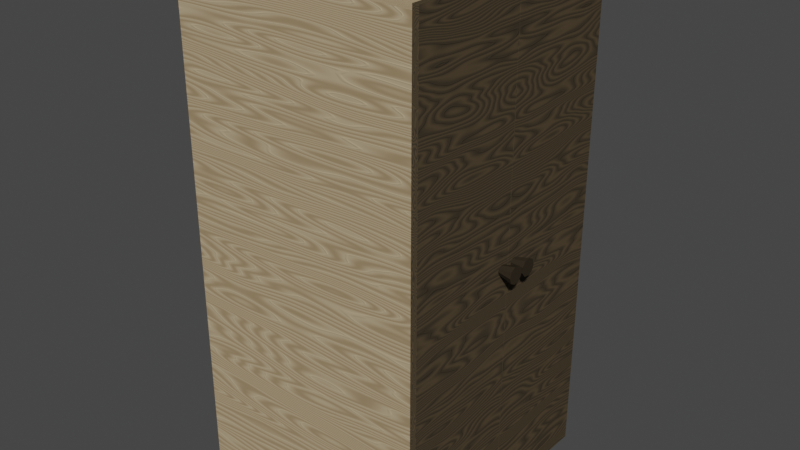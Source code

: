 # Source: wardrobe.blend  (saved by Blender 3.5.10; exported with 4.5.12 LTS)
import bpy
from mathutils import Matrix  # noqa: F401  (used for matrix-valued properties, if any)

bpy.ops.wm.read_factory_settings(use_empty=True)
scene = bpy.context.scene
scene.name = 'Scene'

# ---- collections
col_collection = bpy.data.collections.new('Collection'); scene.collection.children.link(col_collection)

# ---- materials (node trees are filled in below, after node groups)
mat_material_001 = bpy.data.materials.new('Material.001')
mat_material_001.use_transparent_shadow = False
mat_material_002 = bpy.data.materials.new('Material.002')
mat_material_002.use_transparent_shadow = False
mat_material_003 = bpy.data.materials.new('Material.003')
mat_material_003.use_transparent_shadow = False

# ---- material node trees
mat_material_001.use_nodes = True; mat_material_001.node_tree.nodes.clear()
_N = mat_material_001.node_tree.nodes; _L = mat_material_001.node_tree.links
n0 = _N.new('ShaderNodeTexCoord'); n0.name = 'Texture Coordinate'; n0.location = (-341, -189)
n1 = _N.new('ShaderNodeClamp'); n1.name = 'Clamp'; n1.location = (404, -289)
n1.inputs[1].default_value = -0.1
n1.inputs[2].default_value = 0.025
n2 = _N.new('ShaderNodeTexWave'); n2.name = 'Wave Texture'; n2.location = (171, -99)
n2.inputs[1].default_value = 3.7
n2.inputs[2].default_value = 76.0
n2.inputs[3].default_value = 1.5
n2.inputs[4].default_value = 0.8
n2.inputs[5].default_value = 0.4
n3 = _N.new('ShaderNodeMapping'); n3.name = 'Mapping'; n3.location = (-49, -111)
n3.inputs[3].default_value = (22.0, 1.0, 1.0)
n4 = _N.new('ShaderNodeOutputMaterial'); n4.name = 'Material Output.001'; n4.location = (1105, -129)
n5 = _N.new('ShaderNodeBsdfDiffuse'); n5.name = 'Diffuse BSDF'; n5.location = (819, -76)
n6 = _N.new('ShaderNodeMix'); n6.name = 'Mix'; n6.location = (621, 11)
n6.data_type = 'RGBA'
n6.inputs[6].default_value = (0.5029, 0.3916, 0.2462, 1.0)
n6.inputs[7].default_value = (0.3372, 0.2423, 0.1356, 1.0)
n7 = _N.new('ShaderNodeBump'); n7.name = 'Bump'; n7.location = (641, -294)
n7.inputs[0].default_value = 0.255
n7.inputs[1].default_value = 0.3
n7.inputs[2].default_value = 1.0
_L.new(n5.outputs[0], n4.inputs[0])
_L.new(n6.outputs[2], n5.inputs[0])
_L.new(n3.outputs[0], n2.inputs[0])
_L.new(n0.outputs[2], n3.inputs[0])
_L.new(n2.outputs[0], n6.inputs[0])
_L.new(n7.outputs[0], n5.inputs[2])
_L.new(n1.outputs[0], n7.inputs[3])
_L.new(n2.outputs[0], n1.inputs[0])
n4.is_active_output = True
mat_material_002.use_nodes = True; mat_material_002.node_tree.nodes.clear()
_N = mat_material_002.node_tree.nodes; _L = mat_material_002.node_tree.links
n0 = _N.new('ShaderNodeTexCoord'); n0.name = 'Texture Coordinate'; n0.location = (-677, -99)
n1 = _N.new('ShaderNodeClamp'); n1.name = 'Clamp'; n1.location = (68, -198)
n1.inputs[1].default_value = -0.1
n1.inputs[2].default_value = 0.025
n2 = _N.new('ShaderNodeTexWave'); n2.name = 'Wave Texture'; n2.location = (-164, -8)
n2.inputs[1].default_value = 3.7
n2.inputs[2].default_value = 76.0
n2.inputs[3].default_value = 1.5
n2.inputs[4].default_value = 0.8
n2.inputs[5].default_value = 0.4
n3 = _N.new('ShaderNodeMapping'); n3.name = 'Mapping'; n3.location = (-385, -21)
n3.inputs[3].default_value = (22.0, 1.0, 1.0)
n4 = _N.new('ShaderNodeOutputMaterial'); n4.name = 'Material Output.001'; n4.location = (769, -38)
n5 = _N.new('ShaderNodeBsdfDiffuse'); n5.name = 'Diffuse BSDF'; n5.location = (484, 14)
n6 = _N.new('ShaderNodeMix'); n6.name = 'Mix'; n6.location = (285, 101)
n6.data_type = 'RGBA'
n6.inputs[6].default_value = (0.04886, 0.03928, 0.02642, 1.0)
n6.inputs[7].default_value = (0.08993, 0.06614, 0.03886, 1.0)
n7 = _N.new('ShaderNodeBump'); n7.name = 'Bump'; n7.location = (305, -203)
n7.inputs[0].default_value = 0.255
n7.inputs[1].default_value = 0.3
n7.inputs[2].default_value = 1.0
_L.new(n5.outputs[0], n4.inputs[0])
_L.new(n6.outputs[2], n5.inputs[0])
_L.new(n3.outputs[0], n2.inputs[0])
_L.new(n0.outputs[2], n3.inputs[0])
_L.new(n2.outputs[0], n6.inputs[0])
_L.new(n7.outputs[0], n5.inputs[2])
_L.new(n1.outputs[0], n7.inputs[3])
_L.new(n2.outputs[0], n1.inputs[0])
n4.is_active_output = True
mat_material_003.use_nodes = True; mat_material_003.node_tree.nodes.clear()
_N = mat_material_003.node_tree.nodes; _L = mat_material_003.node_tree.links
n0 = _N.new('ShaderNodeTexCoord'); n0.name = 'Texture Coordinate'; n0.location = (-381, 46)
n1 = _N.new('ShaderNodeClamp'); n1.name = 'Clamp'; n1.location = (364, -54)
n1.inputs[1].default_value = -0.1
n1.inputs[2].default_value = 0.025
n2 = _N.new('ShaderNodeTexWave'); n2.name = 'Wave Texture'; n2.location = (132, 137)
n2.inputs[1].default_value = 3.7
n2.inputs[2].default_value = 76.0
n2.inputs[3].default_value = 1.5
n2.inputs[4].default_value = 0.8
n2.inputs[5].default_value = 0.4
n3 = _N.new('ShaderNodeMapping'); n3.name = 'Mapping'; n3.location = (-88, 124)
n3.inputs[3].default_value = (22.0, 1.0, 1.0)
n4 = _N.new('ShaderNodeOutputMaterial'); n4.name = 'Material Output.001'; n4.location = (1066, 107)
n5 = _N.new('ShaderNodeBsdfDiffuse'); n5.name = 'Diffuse BSDF'; n5.location = (780, 159)
n6 = _N.new('ShaderNodeMix'); n6.name = 'Mix'; n6.location = (581, 246)
n6.data_type = 'RGBA'
n6.inputs[6].default_value = (0.02783, 0.02268, 0.01568, 1.0)
n6.inputs[7].default_value = (0.04139, 0.03108, 0.01904, 1.0)
n7 = _N.new('ShaderNodeBump'); n7.name = 'Bump'; n7.location = (601, -58)
n7.inputs[0].default_value = 0.255
n7.inputs[1].default_value = 0.3
n7.inputs[2].default_value = 1.0
_L.new(n5.outputs[0], n4.inputs[0])
_L.new(n6.outputs[2], n5.inputs[0])
_L.new(n3.outputs[0], n2.inputs[0])
_L.new(n0.outputs[2], n3.inputs[0])
_L.new(n2.outputs[0], n6.inputs[0])
_L.new(n7.outputs[0], n5.inputs[2])
_L.new(n1.outputs[0], n7.inputs[3])
_L.new(n2.outputs[0], n1.inputs[0])
n4.is_active_output = True

# ---- world
world_world = bpy.data.worlds.new('World'); scene.world = world_world
world_world.use_nodes = True; world_world.node_tree.nodes.clear()
_N = world_world.node_tree.nodes; _L = world_world.node_tree.links
n0 = _N.new('ShaderNodeOutputWorld'); n0.name = 'World Output'; n0.location = (300, 300)
n1 = _N.new('ShaderNodeBackground'); n1.name = 'Background'; n1.location = (10, 300)
n1.inputs[0].default_value = (0.05088, 0.05088, 0.05088, 1.0)
_L.new(n1.outputs[0], n0.inputs[0])
n0.is_active_output = True
world_world.color = (0.05088, 0.05088, 0.05088)
world_world.use_sun_shadow = False
world_world.sun_shadow_jitter_overblur = 0.0

# ---- meshes
me_cube_003 = bpy.data.meshes.new('Cube.003')
me_cube_003.from_pydata([(-1.0, -1.0, -1.007), (-1.0, -1.0, 1.008), (-1.0, 1.0, -1.007), (-1.0, 1.0, 1.008), (1.0, -1.0, -1.007), (1.0, -1.0, 1.008), (1.0, 1.0, -1.007), (1.0, 1.0, 1.008), (-0.9882, -1.0, -1.007), (-0.9882, -1.0, 1.007), (-0.9882, -1.067, -1.007), (-0.9882, -1.067, 1.007), (81.68, -1.0, -1.007), (81.68, -1.0, 1.007), (81.68, -1.067, -1.007), (81.68, -1.067, 1.007), (-0.9882, 1.0, -1.007), (-0.9882, 1.0, 1.007), (-0.9882, 1.067, -1.007), (-0.9882, 1.067, 1.007), (81.68, 1.0, -1.007), (81.68, 1.0, 1.007), (81.68, 1.067, -1.007), (81.68, 1.067, 1.007), (-0.9882, -1.067, 1.007), (-0.9882, -1.067, 1.027), (-0.9882, 1.067, 1.007), (-0.9882, 1.067, 1.027), (81.68, -1.067, 1.007), (81.68, -1.067, 1.027), (81.68, 1.067, 1.007), (81.68, 1.067, 1.027), (-0.9882, -1.067, -1.007), (-0.9882, -1.067, -1.027), (-0.9882, 1.067, -1.007), (-0.9882, 1.067, -1.027), (81.68, -1.067, -1.007), (81.68, -1.067, -1.027), (81.68, 1.067, -1.007), (81.68, 1.067, -1.027)], [], [(0, 1, 3, 2), (2, 3, 7, 6), (6, 7, 5, 4), (4, 5, 1, 0), (2, 6, 4, 0), (7, 3, 1, 5), (8, 9, 11, 10), (10, 11, 15, 14), (14, 15, 13, 12), (12, 13, 9, 8), (10, 14, 12, 8), (15, 11, 9, 13), (16, 18, 19, 17), (18, 22, 23, 19), (22, 20, 21, 23), (20, 16, 17, 21), (18, 16, 20, 22), (23, 21, 17, 19), (24, 25, 27, 26), (26, 27, 31, 30), (30, 31, 29, 28), (28, 29, 25, 24), (26, 30, 28, 24), (31, 27, 25, 29), (32, 34, 35, 33), (34, 38, 39, 35), (38, 36, 37, 39), (36, 32, 33, 37), (34, 32, 36, 38), (39, 37, 33, 35)])
_uv = me_cube_003.uv_layers.new(name='UVMap')
_uv.uv.foreach_set('vector', [0.375, 0.0, 0.625, 0.0, 0.625, 0.25, 0.375, 0.25, 0.375, 0.25, 0.625, 0.25, 0.625, 0.5, 0.375, 0.5, 0.375, 0.5, 0.625, 0.5, 0.625, 0.75, 0.375, 0.75, 0.375, 0.75, 0.625, 0.75, 0.625, 1.0, 0.375, 1.0, 0.125, 0.5, 0.375, 0.5, 0.375, 0.75, 0.125, 0.75, 0.625, 0.5, 0.875, 0.5, 0.875, 0.75, 0.625, 0.75, 0.375, 0.0, 0.625, 0.0, 0.625, 0.25, 0.375, 0.25, 0.375, 0.25, 0.625, 0.25, 0.625, 0.5, 0.375, 0.5, 0.375, 0.5, 0.625, 0.5, 0.625, 0.75, 0.375, 0.75, 0.375, 0.75, 0.625, 0.75, 0.625, 1.0, 0.375, 1.0, 0.125, 0.5, 0.375, 0.5, 0.375, 0.75, 0.125, 0.75, 0.625, 0.5, 0.875, 0.5, 0.875, 0.75, 0.625, 0.75, 0.375, 0.0, 0.375, 0.25, 0.625, 0.25, 0.625, 0.0, 0.375, 0.25, 0.375, 0.5, 0.625, 0.5, 0.625, 0.25, 0.375, 0.5, 0.375, 0.75, 0.625, 0.75, 0.625, 0.5, 0.375, 0.75, 0.375, 1.0, 0.625, 1.0, 0.625, 0.75, 0.125, 0.5, 0.125, 0.75, 0.375, 0.75, 0.375, 0.5, 0.625, 0.5, 0.625, 0.75, 0.875, 0.75, 0.875, 0.5, 0.375, 0.0, 0.625, 0.0, 0.625, 0.25, 0.375, 0.25, 0.375, 0.25, 0.625, 0.25, 0.625, 0.5, 0.375, 0.5, 0.375, 0.5, 0.625, 0.5, 0.625, 0.75, 0.375, 0.75, 0.375, 0.75, 0.625, 0.75, 0.625, 1.0, 0.375, 1.0, 0.125, 0.5, 0.375, 0.5, 0.375, 0.75, 0.125, 0.75, 0.625, 0.5, 0.875, 0.5, 0.875, 0.75, 0.625, 0.75, 0.375, 0.0, 0.375, 0.25, 0.625, 0.25, 0.625, 0.0, 0.375, 0.25, 0.375, 0.5, 0.625, 0.5, 0.625, 0.25, 0.375, 0.5, 0.375, 0.75, 0.625, 0.75, 0.625, 0.5, 0.375, 0.75, 0.375, 1.0, 0.625, 1.0, 0.625, 0.75, 0.125, 0.5, 0.125, 0.75, 0.375, 0.75, 0.375, 0.5, 0.625, 0.5, 0.625, 0.75, 0.875, 0.75, 0.875, 0.5])
me_cube_003.materials.append(mat_material_001)
me_cube_003.update()
me_cylinder = bpy.data.meshes.new('Cylinder')
me_cylinder.from_pydata([(2.16e-07, 0.1433, -1.169), (2.165e-07, 0.1125, -1.049), (0.045, 0.1269, -1.169), (0.0252, 0.1033, -1.049), (0.06894, 0.08542, -1.169), (0.03862, 0.08007, -1.049), (0.06062, 0.03827, -1.169), (0.03396, 0.05366, -1.049), (0.02394, 0.007487, -1.169), (0.01341, 0.03642, -1.049), (-0.02394, 0.007487, -1.169), (-0.01341, 0.03642, -1.049), (-0.06062, 0.03827, -1.169), (-0.03396, 0.05366, -1.049), (-0.06894, 0.08542, -1.169), (-0.03861, 0.08007, -1.049), (-0.04499, 0.1269, -1.169), (-0.0252, 0.1033, -1.049), (-2.054, 0.9947, -1.05), (2.053, 0.9947, -1.05), (-2.054, 0.002839, -1.05), (2.053, 0.002839, -1.05), (-2.054, 0.9947, -1.0), (2.053, 0.9947, -1.0), (-2.054, 0.002839, -1.0), (2.053, 0.002839, -1.0)], [], [(0, 1, 3, 2), (2, 3, 5, 4), (4, 5, 7, 6), (6, 7, 9, 8), (8, 9, 11, 10), (10, 11, 13, 12), (12, 13, 15, 14), (3, 1, 17, 15, 13, 11, 9, 7, 5), (14, 15, 17, 16), (16, 17, 1, 0), (0, 2, 4, 6, 8, 10, 12, 14, 16), (18, 20, 21, 19), (24, 22, 23, 25), (22, 18, 19, 23), (20, 18, 22, 24), (25, 23, 19, 21)])
me_cylinder.polygons.foreach_set('material_index', [1, 1, 1, 1, 1, 1, 1, 1, 1, 1, 1, 0, 0, 0, 0, 0])
_uv = me_cylinder.uv_layers.new(name='UVMap')
_uv.uv.foreach_set('vector', [1.0, 0.5, 1.0, 1.0, 0.8889, 1.0, 0.8889, 0.5, 0.8889, 0.5, 0.8889, 1.0, 0.7778, 1.0, 0.7778, 0.5, 0.7778, 0.5, 0.7778, 1.0, 0.6667, 1.0, 0.6667, 0.5, 0.6667, 0.5, 0.6667, 1.0, 0.5556, 1.0, 0.5556, 0.5, 0.5556, 0.5, 0.5556, 1.0, 0.4444, 1.0, 0.4444, 0.5, 0.4444, 0.5, 0.4444, 1.0, 0.3333, 1.0, 0.3333, 0.5, 0.3333, 0.5, 0.3333, 1.0, 0.2222, 1.0, 0.2222, 0.5, 0.4043, 0.4339, 0.25, 0.49, 0.09573, 0.4339, 0.01365, 0.2917, 0.04215, 0.13, 0.1679, 0.02447, 0.3321, 0.02447, 0.4578, 0.13, 0.4864, 0.2917, 0.2222, 0.5, 0.2222, 1.0, 0.1111, 1.0, 0.1111, 0.5, 0.1111, 0.5, 0.1111, 1.0, 4.47e-08, 1.0, 4.47e-08, 0.5, 0.75, 0.49, 0.9043, 0.4339, 0.9864, 0.2917, 0.9578, 0.13, 0.8321, 0.02447, 0.6679, 0.02447, 0.5422, 0.13, 0.5136, 0.2917, 0.5957, 0.4339, 0.375, 0.0, 0.375, 0.25, 0.625, 0.25, 0.625, 0.0, 0.375, 0.5, 0.375, 0.75, 0.625, 0.75, 0.625, 0.5, 0.375, 0.75, 0.375, 1.0, 0.625, 1.0, 0.625, 0.75, 0.125, 0.5, 0.125, 0.75, 0.375, 0.75, 0.375, 0.5, 0.625, 0.5, 0.625, 0.75, 0.875, 0.75, 0.875, 0.5])
me_cylinder.materials.append(mat_material_002)
me_cylinder.materials.append(mat_material_003)
me_cylinder.update()
me_cylinder_001 = bpy.data.meshes.new('Cylinder.001')
me_cylinder_001.from_pydata([(2.16e-07, -0.1433, -1.169), (2.165e-07, -0.1125, -1.049), (0.045, -0.1269, -1.169), (0.0252, -0.1033, -1.049), (0.06894, -0.08542, -1.169), (0.03862, -0.08007, -1.049), (0.06062, -0.03827, -1.169), (0.03396, -0.05366, -1.049), (0.02394, -0.007487, -1.169), (0.01341, -0.03642, -1.049), (-0.02394, -0.007487, -1.169), (-0.01341, -0.03642, -1.049), (-0.06062, -0.03827, -1.169), (-0.03396, -0.05366, -1.049), (-0.06894, -0.08542, -1.169), (-0.03861, -0.08007, -1.049), (-0.04499, -0.1269, -1.169), (-0.0252, -0.1033, -1.049), (-2.054, -0.9947, -1.05), (2.053, -0.9947, -1.05), (-2.054, -0.002839, -1.05), (2.053, -0.002839, -1.05), (-2.054, -0.9947, -1.0), (2.053, -0.9947, -1.0), (-2.054, -0.002839, -1.0), (2.053, -0.002839, -1.0), (-2.054, 0.002839, -1.05), (2.053, 0.002839, -1.05), (-2.054, 0.002839, -1.0), (2.053, 0.002839, -1.0)], [], [(0, 2, 3, 1), (2, 4, 5, 3), (4, 6, 7, 5), (6, 8, 9, 7), (8, 10, 11, 9), (10, 12, 13, 11), (12, 14, 15, 13), (3, 5, 7, 9, 11, 13, 15, 17, 1), (14, 16, 17, 15), (16, 0, 1, 17), (0, 16, 14, 12, 10, 8, 6, 4, 2), (18, 19, 21, 20), (20, 21, 25, 24), (24, 25, 23, 22), (22, 23, 19, 18), (20, 24, 22, 18), (25, 21, 19, 23), (26, 28, 29, 27)])
me_cylinder_001.polygons.foreach_set('material_index', [1, 1, 1, 1, 1, 1, 1, 1, 1, 1, 1, 0, 0, 0, 0, 0, 0, 0])
_uv = me_cylinder_001.uv_layers.new(name='UVMap')
_uv.uv.foreach_set('vector', [1.0, 0.5, 0.8889, 0.5, 0.8889, 1.0, 1.0, 1.0, 0.8889, 0.5, 0.7778, 0.5, 0.7778, 1.0, 0.8889, 1.0, 0.7778, 0.5, 0.6667, 0.5, 0.6667, 1.0, 0.7778, 1.0, 0.6667, 0.5, 0.5556, 0.5, 0.5556, 1.0, 0.6667, 1.0, 0.5556, 0.5, 0.4444, 0.5, 0.4444, 1.0, 0.5556, 1.0, 0.4444, 0.5, 0.3333, 0.5, 0.3333, 1.0, 0.4444, 1.0, 0.3333, 0.5, 0.2222, 0.5, 0.2222, 1.0, 0.3333, 1.0, 0.4043, 0.4339, 0.4864, 0.2917, 0.4578, 0.13, 0.3321, 0.02447, 0.1679, 0.02447, 0.04215, 0.13, 0.01365, 0.2917, 0.09573, 0.4339, 0.25, 0.49, 0.2222, 0.5, 0.1111, 0.5, 0.1111, 1.0, 0.2222, 1.0, 0.1111, 0.5, 4.47e-08, 0.5, 4.47e-08, 1.0, 0.1111, 1.0, 0.75, 0.49, 0.5957, 0.4339, 0.5136, 0.2917, 0.5422, 0.13, 0.6679, 0.02447, 0.8321, 0.02447, 0.9578, 0.13, 0.9864, 0.2917, 0.9043, 0.4339, 0.375, 0.0, 0.625, 0.0, 0.625, 0.25, 0.375, 0.25, 0.375, 0.25, 0.625, 0.25, 0.625, 0.5, 0.375, 0.5, 0.375, 0.5, 0.625, 0.5, 0.625, 0.75, 0.375, 0.75, 0.375, 0.75, 0.625, 0.75, 0.625, 1.0, 0.375, 1.0, 0.125, 0.5, 0.375, 0.5, 0.375, 0.75, 0.125, 0.75, 0.625, 0.5, 0.875, 0.5, 0.875, 0.75, 0.625, 0.75, 0.375, 0.25, 0.375, 0.5, 0.625, 0.5, 0.625, 0.25])
me_cylinder_001.materials.append(mat_material_002)
me_cylinder_001.materials.append(mat_material_003)
me_cylinder_001.update()

# ---- objects
ob_cube_002 = bpy.data.objects.new('Cube.002', me_cube_003)
ob_cylinder = bpy.data.objects.new('Cylinder', me_cylinder)
ob_cylinder_001 = bpy.data.objects.new('Cylinder.001', me_cylinder_001)

# ---- transforms, parenting, visibility, modifiers, constraints
ob_cube_002.location = (-0.9761, 0.0, 0.0)
ob_cube_002.scale = (0.02419, 0.9327, 2.0)
ob_cylinder.location = (0.0, 0.0, 0.0)
ob_cylinder.rotation_euler = (-1.344e-07, -1.571, 0.0)
ob_cylinder_001.location = (0.0, 0.0, 0.0)
ob_cylinder_001.rotation_euler = (-1.344e-07, -1.571, 0.0)

# ---- collection membership
col_collection.objects.link(ob_cube_002)
col_collection.objects.link(ob_cylinder)
col_collection.objects.link(ob_cylinder_001)

# ---- scene / render settings (as saved in the file)
scene.frame_start = 1; scene.frame_end = 250; scene.frame_set(1)
scene.render.engine = 'BLENDER_EEVEE_NEXT'
scene.cycles.sampling_pattern = 'TABULATED_SOBOL'
scene.view_settings.view_transform = 'Filmic'
bpy.context.view_layer.update()

# ---- added for rendering (the .blend has no active camera and no usable light): camera, sun
cam_auto = bpy.data.cameras.new('AutoCamera')
cam_auto.lens = 50.0
cam_auto.sensor_width = 36.0
cam_auto.clip_end = 1000.0
ob_auto_camera = bpy.data.objects.new('AutoCamera', cam_auto)
scene.collection.objects.link(ob_auto_camera)
ob_auto_camera.location = (4.76043, -5.61102, 3.74066)
ob_auto_camera.rotation_euler = (1.09748, -7.21219e-08, 0.694738)
scene.camera = ob_auto_camera
light_auto_sun = bpy.data.lights.new('AutoSun', 'SUN')
light_auto_sun.energy = 3.0
light_auto_sun.angle = 0.0523599
ob_auto_sun = bpy.data.objects.new('AutoSun', light_auto_sun)
scene.collection.objects.link(ob_auto_sun)
ob_auto_sun.rotation_euler = (0.872665, 0.174533, 0.523599)
bpy.context.view_layer.update()
